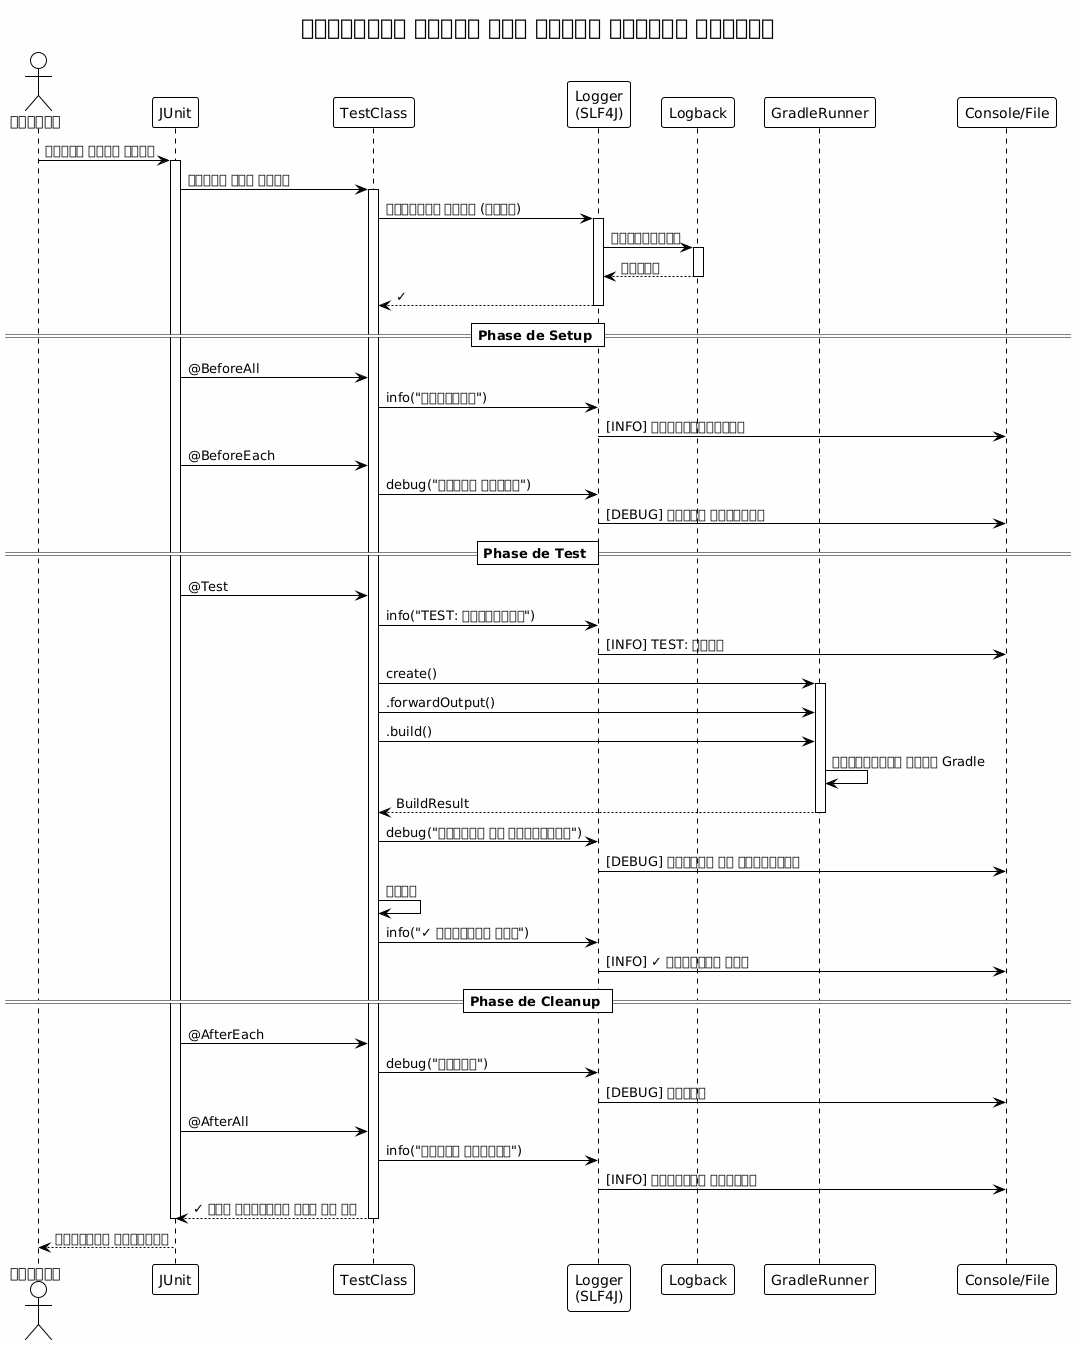

The diagram above was rendered by PlantUML. Its source (embedded in the PNG):
@startuml







<style>
  root {
    BackgroundColor white
    FontColor black
    FontName Verdana
    HyperLinkColor blue
    LineColor black
    LineThickness 1
    Margin 5
  }
  document {
    caption {
      LineThickness 0
    }
    footer {
      LineThickness 0
    }
    header {
      LineThickness 0
    }
    title {
      FontSize 22
      LineThickness 0
    }
  }
  node {
    MaximumWidth 300
  }
</style>

skinparam ArrowLollipopColor black
skinparam BackgroundColor white
skinparam DefaultFontName Verdana
skinparam DefaultMonospacedFontName Courier
skinparam LifelineStrategy nosolid
skinparam ParticipantPadding 10
skinparam SequenceLifeLineBorderColor black
skinparam Shadowing false
skinparam UseBetaStyle true

skinparam Activity {
  BackgroundColor white
  BarColor black
  BorderColor black
  FontColor black
  FontName Verdana
}
skinparam Boundary {
  FontColor black
}
skinparam Box {
  Padding 5
}
skinparam CircledCharacter {
  FontColor black
  FontName Courier
  Radius 9
}
skinparam Class {
  BackgroundColor white
  BorderColor black
  FontColor black
  FontName Verdana
}
skinparam ClassAttribute {
  FontColor black
  FontName Verdana
}
skinparam ClassStereotype {
  FontColor black
  FontName Verdana
}
skinparam Footer {
  FontColor black
  FontName Verdana
}
skinparam Header {
  FontColor black
  FontName Verdana
}
skinparam Hyperlink {
  Color blue
}
skinparam IconPackage {
  Color black
  BackgroundColor white
}
skinparam IconPrivate {
  Color black
  BackgroundColor white
}
skinparam IconProtected {
  Color black
  BackgroundColor white
}
skinparam IconPublic {
  Color black
  BackgroundColor white
}
skinparam Note {
  FontColor black
  FontName Verdana
}
skinparam Object {
  BorderColor black
}
skinparam Package {
  BorderColor black
  FontColor black
  FontName Verdana
}
skinparam State {
  BackgroundColor white
  BorderColor black
}
skinparam StereotypeA {
  BackgroundColor white
  BorderColor black
}
skinparam StereotypeC {
  BackgroundColor white
  BorderColor black
}
skinparam StereotypeE {
  BackgroundColor white
  BorderColor black
}
skinparam StereotypeI {
  BackgroundColor white
  BorderColor black
}
skinparam StereotypeN {
  BackgroundColor white
  BorderColor black
}
skinparam UseCaseStereoType {
  FontColor black
  FontName Verdana
}
skinparam backgroundColor #FEFEFE

title फ़ंक्शनल टेस्ट में पूर्ण लॉगिंग प्रवाह
actor "डेवलपर" as dev
participant "JUnit" as junit
participant "TestClass" as test
participant "Logger\n(SLF4J)" as logger
participant "Logback" as logback
participant "GradleRunner" as runner
participant "Console/File" as output

dev -> junit : टेस्ट शुरू करें

activate junit
junit -> test : क्लास लोड करें
activate test

test -> logger : प्रारंभ करें (साथी)
activate logger
logger -> logback : कॉन्फ़िगर
activate logback
logback --> logger : तैयार
deactivate logback
logger --> test : ✓
deactivate logger

== Phase de Setup ==

junit -> test : @BeforeAll
test -> logger : info("आरम्भिक")
logger -> output : [INFO] प्रारम्भिकरण

junit -> test : @BeforeEach
test -> logger : debug("सेटअप टेस्ट")
logger -> output : [DEBUG] सेटअप परीक्षण

== Phase de Test ==

junit -> test : @Test
test -> logger : info("TEST: प्रारम्भ")
logger -> output : [INFO] TEST: शुरू

test -> runner : create()
activate runner

test -> runner : .forwardOutput()
test -> runner : .build()

runner -> runner : निष्पादित करें Gradle
runner --> test : BuildResult
deactivate runner

test -> logger : debug("आउटपुट का विश्लेषण")
logger -> output : [DEBUG] आउटपुट का विश्लेषण

test -> test : दावे
test -> logger : info("✓ परीक्षण पास")
logger -> output : [INFO] ✓ परीक्षण पास

== Phase de Cleanup ==

junit -> test : @AfterEach
test -> logger : debug("सफ़ाई")
logger -> output : [DEBUG] सफ़ाई

junit -> test : @AfterAll
test -> logger : info("टेस्ट समाप्त")
logger -> output : [INFO] परीक्षण समाप्त

test --> junit : ✓ सभी परीक्षण पास हो गए
deactivate test
deactivate junit

dev <-- junit : परीक्षण रिपोर्ट

@enduml